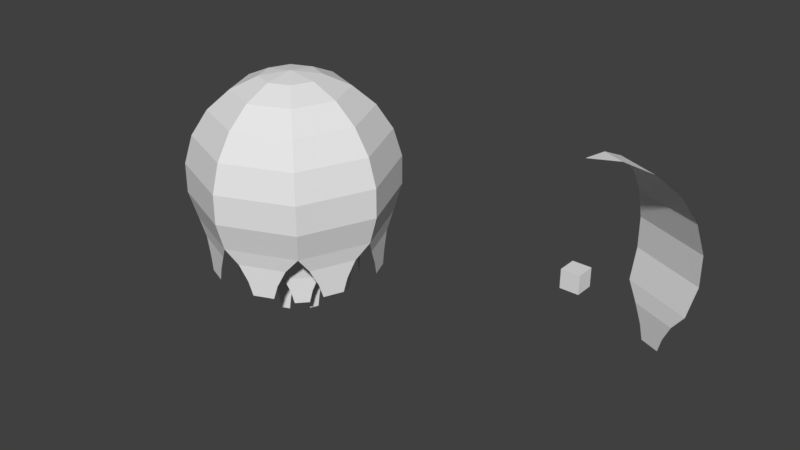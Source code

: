 # Source: jelly_fish_experiment2.blend  (saved by Blender 2.77.0; exported with 4.5.12 LTS)
import bpy
from mathutils import Matrix  # noqa: F401  (used for matrix-valued properties, if any)

bpy.ops.wm.read_factory_settings(use_empty=True)
scene = bpy.context.scene
scene.name = 'Scene'

# ---- collections
col_collection_1 = bpy.data.collections.new('Collection 1'); scene.collection.children.link(col_collection_1)

# ---- world
world_world = bpy.data.worlds.new('World'); scene.world = world_world
world_world.color = (0.05088, 0.05088, 0.05088)
world_world.use_sun_shadow = False
world_world.sun_shadow_jitter_overblur = 0.0
world_world.cycles.sampling_method = 'MANUAL'

# ---- meshes
me_sphere_043 = bpy.data.meshes.new('Sphere.043')
me_sphere_043.from_pydata([(0.8031, -0.1918, -0.7255), (0.6956, -0.4514, -0.7255), (0.7875, -0.2297, -0.8605), (0.7113, -0.4136, -0.8605)], [], [(0, 1, 3, 2)])
me_sphere_043.use_remesh_preserve_volume = False
me_sphere_043.use_remesh_preserve_attributes = False
me_sphere_043.use_mirror_vertex_groups = False
me_sphere_043.update()
me_sphere_042 = bpy.data.meshes.new('Sphere.042')
me_sphere_042.from_pydata([(0.8351, -0.1146, -0.5652), (0.6636, -0.5286, -0.5652), (0.8031, -0.1918, -0.7255), (0.6956, -0.4514, -0.7255)], [], [(0, 1, 3, 2)])
me_sphere_042.use_remesh_preserve_volume = False
me_sphere_042.use_remesh_preserve_attributes = False
me_sphere_042.use_mirror_vertex_groups = False
me_sphere_042.update()
me_sphere_041 = bpy.data.meshes.new('Sphere.041')
me_sphere_041.from_pydata([(0.9096, 1.244e-08, -0.4154), (0.6432, -0.6432, -0.4154), (0.8351, -0.1146, -0.5652), (0.6636, -0.5286, -0.5652)], [], [(0, 1, 3, 2)])
me_sphere_041.use_remesh_preserve_volume = False
me_sphere_041.use_remesh_preserve_attributes = False
me_sphere_041.use_mirror_vertex_groups = False
me_sphere_041.update()
me_sphere_040 = bpy.data.meshes.new('Sphere.040')
me_sphere_040.from_pydata([(0.9898, 1.244e-08, -0.1423), (0.9096, 1.244e-08, -0.4154), (0.6999, -0.6999, -0.1423), (0.6432, -0.6432, -0.4154)], [], [(1, 0, 2, 3)])
me_sphere_040.use_remesh_preserve_volume = False
me_sphere_040.use_remesh_preserve_attributes = False
me_sphere_040.use_mirror_vertex_groups = False
me_sphere_040.update()
me_sphere_039 = bpy.data.meshes.new('Sphere.039')
me_sphere_039.from_pydata([(0.9898, 1.244e-08, 0.1423), (0.9898, 1.244e-08, -0.1423), (0.6999, -0.6999, 0.1423), (0.6999, -0.6999, -0.1423)], [], [(1, 0, 2, 3)])
me_sphere_039.use_remesh_preserve_volume = False
me_sphere_039.use_remesh_preserve_attributes = False
me_sphere_039.use_mirror_vertex_groups = False
me_sphere_039.update()
me_sphere_038 = bpy.data.meshes.new('Sphere.038')
me_sphere_038.from_pydata([(0.9096, 1.244e-08, 0.4154), (0.9898, 1.244e-08, 0.1423), (0.6432, -0.6432, 0.4154), (0.6999, -0.6999, 0.1423)], [], [(1, 0, 2, 3)])
me_sphere_038.use_remesh_preserve_volume = False
me_sphere_038.use_remesh_preserve_attributes = False
me_sphere_038.use_mirror_vertex_groups = False
me_sphere_038.update()
me_sphere_037 = bpy.data.meshes.new('Sphere.037')
me_sphere_037.from_pydata([(0.7557, 1.244e-08, 0.6549), (0.9096, 1.244e-08, 0.4154), (0.5344, -0.5344, 0.6549), (0.6432, -0.6432, 0.4154)], [], [(1, 0, 2, 3)])
me_sphere_037.use_remesh_preserve_volume = False
me_sphere_037.use_remesh_preserve_attributes = False
me_sphere_037.use_mirror_vertex_groups = False
me_sphere_037.update()
me_sphere_036 = bpy.data.meshes.new('Sphere.036')
me_sphere_036.from_pydata([(0.5406, -4.717e-08, 0.8413), (0.7557, 1.244e-08, 0.6549), (0.3823, -0.3823, 0.8413), (0.5344, -0.5344, 0.6549)], [], [(1, 0, 2, 3)])
me_sphere_036.use_remesh_preserve_volume = False
me_sphere_036.use_remesh_preserve_attributes = False
me_sphere_036.use_mirror_vertex_groups = False
me_sphere_036.update()
me_sphere_035 = bpy.data.meshes.new('Sphere.035')
me_sphere_035.from_pydata([(0.2817, -2.462e-09, 0.9595), (0.5406, -4.717e-08, 0.8413), (0.1992, -0.1992, 0.9595), (0.3823, -0.3823, 0.8413)], [], [(1, 0, 2, 3)])
me_sphere_035.use_remesh_preserve_volume = False
me_sphere_035.use_remesh_preserve_attributes = False
me_sphere_035.use_mirror_vertex_groups = False
me_sphere_035.update()
me_sphere_034 = bpy.data.meshes.new('Sphere.034')
me_sphere_034.from_pydata([(-2.578e-07, -1.068e-07, 1.0), (0.2817, -2.462e-09, 0.9595), (0.1992, -0.1992, 0.9595)], [], [(1, 0, 2)])
me_sphere_034.use_remesh_preserve_volume = False
me_sphere_034.use_remesh_preserve_attributes = False
me_sphere_034.use_mirror_vertex_groups = False
me_sphere_034.update()
me_sphere_033 = bpy.data.meshes.new('Sphere.033')
me_sphere_033.from_pydata([(0.08369, -0.08369, 0.08369), (0.08369, -0.08369, -0.08369), (-0.08369, -0.08369, 0.08369), (-0.08369, -0.08369, -0.08369), (0.08369, 0.08369, 0.08369), (0.08369, 0.08369, -0.08369), (-0.08369, 0.08369, 0.08369), (-0.08369, 0.08369, -0.08369)], [], [(2, 0, 4, 6), (7, 5, 1, 3), (2, 6, 7, 3), (0, 2, 3, 1), (4, 0, 1, 5), (6, 4, 5, 7)])
me_sphere_033.use_remesh_preserve_volume = False
me_sphere_033.use_remesh_preserve_attributes = False
me_sphere_033.use_mirror_vertex_groups = False
me_sphere_033.update()
me_sphere_032 = bpy.data.meshes.new('Sphere.032')
me_sphere_032.from_pydata([(-2.578e-07, -1.068e-07, 1.0), (0.2817, -2.462e-09, 0.9595), (0.5406, -4.717e-08, 0.8413), (0.7557, 1.244e-08, 0.6549), (0.9096, 1.244e-08, 0.4154), (0.9898, 1.244e-08, 0.1423), (0.9898, 1.244e-08, -0.1423), (0.9096, 1.244e-08, -0.4154), (0.1992, -0.1992, 0.9595), (0.3823, -0.3823, 0.8413), (0.5344, -0.5344, 0.6549), (0.6432, -0.6432, 0.4154), (0.6999, -0.6999, 0.1423), (0.6999, -0.6999, -0.1423), (0.6432, -0.6432, -0.4154), (0.8351, -0.1146, -0.5652), (0.6636, -0.5286, -0.5652), (0.8031, -0.1918, -0.7255), (0.6956, -0.4514, -0.7255), (0.7875, -0.2297, -0.8605), (0.7113, -0.4136, -0.8605)], [], [(3, 2, 9, 10), (7, 6, 13, 14), (4, 3, 10, 11), (1, 0, 8), (5, 4, 11, 12), (2, 1, 8, 9), (6, 5, 12, 13), (7, 14, 16, 15), (15, 16, 18, 17), (17, 18, 20, 19)])
me_sphere_032.use_remesh_preserve_volume = False
me_sphere_032.use_remesh_preserve_attributes = False
me_sphere_032.use_mirror_vertex_groups = False
me_sphere_032.update()
me_sphere_031 = bpy.data.meshes.new('Sphere.031')
me_sphere_031.from_pydata([(-2.578e-07, -1.068e-07, 1.0), (0.2817, -2.462e-09, 0.9595), (0.5406, -4.717e-08, 0.8413), (0.7557, 1.244e-08, 0.6549), (0.9096, 1.244e-08, 0.4154), (0.9898, 1.244e-08, 0.1423), (0.9898, 1.244e-08, -0.1423), (0.9096, 1.244e-08, -0.4154), (0.1992, -0.1992, 0.9595), (0.3823, -0.3823, 0.8413), (0.5344, -0.5344, 0.6549), (0.6432, -0.6432, 0.4154), (0.6999, -0.6999, 0.1423), (0.6999, -0.6999, -0.1423), (0.6432, -0.6432, -0.4154), (0.8351, -0.1146, -0.5652), (0.6636, -0.5286, -0.5652), (0.8031, -0.1918, -0.7255), (0.6956, -0.4514, -0.7255), (0.7875, -0.2297, -0.8605), (0.7113, -0.4136, -0.8605)], [], [(3, 2, 9, 10), (7, 6, 13, 14), (4, 3, 10, 11), (1, 0, 8), (5, 4, 11, 12), (2, 1, 8, 9), (6, 5, 12, 13), (7, 14, 16, 15), (15, 16, 18, 17), (17, 18, 20, 19)])
me_sphere_031.use_remesh_preserve_volume = False
me_sphere_031.use_remesh_preserve_attributes = False
me_sphere_031.use_mirror_vertex_groups = False
me_sphere_031.update()
me_sphere_030 = bpy.data.meshes.new('Sphere.030')
me_sphere_030.from_pydata([(-2.578e-07, -1.068e-07, 1.0), (0.2817, -2.462e-09, 0.9595), (0.5406, -4.717e-08, 0.8413), (0.7557, 1.244e-08, 0.6549), (0.9096, 1.244e-08, 0.4154), (0.9898, 1.244e-08, 0.1423), (0.9898, 1.244e-08, -0.1423), (0.9096, 1.244e-08, -0.4154), (0.1992, -0.1992, 0.9595), (0.3823, -0.3823, 0.8413), (0.5344, -0.5344, 0.6549), (0.6432, -0.6432, 0.4154), (0.6999, -0.6999, 0.1423), (0.6999, -0.6999, -0.1423), (0.6432, -0.6432, -0.4154), (0.8351, -0.1146, -0.5652), (0.6636, -0.5286, -0.5652), (0.8031, -0.1918, -0.7255), (0.6956, -0.4514, -0.7255), (0.7875, -0.2297, -0.8605), (0.7113, -0.4136, -0.8605)], [], [(3, 2, 9, 10), (7, 6, 13, 14), (4, 3, 10, 11), (1, 0, 8), (5, 4, 11, 12), (2, 1, 8, 9), (6, 5, 12, 13), (7, 14, 16, 15), (15, 16, 18, 17), (17, 18, 20, 19)])
me_sphere_030.use_remesh_preserve_volume = False
me_sphere_030.use_remesh_preserve_attributes = False
me_sphere_030.use_mirror_vertex_groups = False
me_sphere_030.update()
me_sphere_029 = bpy.data.meshes.new('Sphere.029')
me_sphere_029.from_pydata([(-2.578e-07, -1.068e-07, 1.0), (0.2817, -2.462e-09, 0.9595), (0.5406, -4.717e-08, 0.8413), (0.7557, 1.244e-08, 0.6549), (0.9096, 1.244e-08, 0.4154), (0.9898, 1.244e-08, 0.1423), (0.9898, 1.244e-08, -0.1423), (0.9096, 1.244e-08, -0.4154), (0.1992, -0.1992, 0.9595), (0.3823, -0.3823, 0.8413), (0.5344, -0.5344, 0.6549), (0.6432, -0.6432, 0.4154), (0.6999, -0.6999, 0.1423), (0.6999, -0.6999, -0.1423), (0.6432, -0.6432, -0.4154), (0.8351, -0.1146, -0.5652), (0.6636, -0.5286, -0.5652), (0.8031, -0.1918, -0.7255), (0.6956, -0.4514, -0.7255), (0.7875, -0.2297, -0.8605), (0.7113, -0.4136, -0.8605)], [], [(3, 2, 9, 10), (7, 6, 13, 14), (4, 3, 10, 11), (1, 0, 8), (5, 4, 11, 12), (2, 1, 8, 9), (6, 5, 12, 13), (7, 14, 16, 15), (15, 16, 18, 17), (17, 18, 20, 19)])
me_sphere_029.use_remesh_preserve_volume = False
me_sphere_029.use_remesh_preserve_attributes = False
me_sphere_029.use_mirror_vertex_groups = False
me_sphere_029.update()
me_sphere_028 = bpy.data.meshes.new('Sphere.028')
me_sphere_028.from_pydata([(-2.578e-07, -1.068e-07, 1.0), (0.2817, -2.462e-09, 0.9595), (0.5406, -4.717e-08, 0.8413), (0.7557, 1.244e-08, 0.6549), (0.9096, 1.244e-08, 0.4154), (0.9898, 1.244e-08, 0.1423), (0.9898, 1.244e-08, -0.1423), (0.9096, 1.244e-08, -0.4154), (0.1992, -0.1992, 0.9595), (0.3823, -0.3823, 0.8413), (0.5344, -0.5344, 0.6549), (0.6432, -0.6432, 0.4154), (0.6999, -0.6999, 0.1423), (0.6999, -0.6999, -0.1423), (0.6432, -0.6432, -0.4154), (0.8351, -0.1146, -0.5652), (0.6636, -0.5286, -0.5652), (0.8031, -0.1918, -0.7255), (0.6956, -0.4514, -0.7255), (0.7875, -0.2297, -0.8605), (0.7113, -0.4136, -0.8605)], [], [(3, 2, 9, 10), (7, 6, 13, 14), (4, 3, 10, 11), (1, 0, 8), (5, 4, 11, 12), (2, 1, 8, 9), (6, 5, 12, 13), (7, 14, 16, 15), (15, 16, 18, 17), (17, 18, 20, 19)])
me_sphere_028.use_remesh_preserve_volume = False
me_sphere_028.use_remesh_preserve_attributes = False
me_sphere_028.use_mirror_vertex_groups = False
me_sphere_028.update()
me_sphere_027 = bpy.data.meshes.new('Sphere.027')
me_sphere_027.from_pydata([(-2.578e-07, -1.068e-07, 1.0), (0.2817, -2.462e-09, 0.9595), (0.5406, -4.717e-08, 0.8413), (0.7557, 1.244e-08, 0.6549), (0.9096, 1.244e-08, 0.4154), (0.9898, 1.244e-08, 0.1423), (0.9898, 1.244e-08, -0.1423), (0.9096, 1.244e-08, -0.4154), (0.1992, -0.1992, 0.9595), (0.3823, -0.3823, 0.8413), (0.5344, -0.5344, 0.6549), (0.6432, -0.6432, 0.4154), (0.6999, -0.6999, 0.1423), (0.6999, -0.6999, -0.1423), (0.6432, -0.6432, -0.4154), (0.8351, -0.1146, -0.5652), (0.6636, -0.5286, -0.5652), (0.8031, -0.1918, -0.7255), (0.6956, -0.4514, -0.7255), (0.7875, -0.2297, -0.8605), (0.7113, -0.4136, -0.8605)], [], [(3, 2, 9, 10), (7, 6, 13, 14), (4, 3, 10, 11), (1, 0, 8), (5, 4, 11, 12), (2, 1, 8, 9), (6, 5, 12, 13), (7, 14, 16, 15), (15, 16, 18, 17), (17, 18, 20, 19)])
me_sphere_027.use_remesh_preserve_volume = False
me_sphere_027.use_remesh_preserve_attributes = False
me_sphere_027.use_mirror_vertex_groups = False
me_sphere_027.update()
me_sphere_026 = bpy.data.meshes.new('Sphere.026')
me_sphere_026.from_pydata([(-2.578e-07, -1.068e-07, 1.0), (0.2817, -2.462e-09, 0.9595), (0.5406, -4.717e-08, 0.8413), (0.7557, 1.244e-08, 0.6549), (0.9096, 1.244e-08, 0.4154), (0.9898, 1.244e-08, 0.1423), (0.9898, 1.244e-08, -0.1423), (0.9096, 1.244e-08, -0.4154), (0.1992, -0.1992, 0.9595), (0.3823, -0.3823, 0.8413), (0.5344, -0.5344, 0.6549), (0.6432, -0.6432, 0.4154), (0.6999, -0.6999, 0.1423), (0.6999, -0.6999, -0.1423), (0.6432, -0.6432, -0.4154), (0.8351, -0.1146, -0.5652), (0.6636, -0.5286, -0.5652), (0.8031, -0.1918, -0.7255), (0.6956, -0.4514, -0.7255), (0.7875, -0.2297, -0.8605), (0.7113, -0.4136, -0.8605)], [], [(3, 2, 9, 10), (7, 6, 13, 14), (4, 3, 10, 11), (1, 0, 8), (5, 4, 11, 12), (2, 1, 8, 9), (6, 5, 12, 13), (7, 14, 16, 15), (15, 16, 18, 17), (17, 18, 20, 19)])
me_sphere_026.use_remesh_preserve_volume = False
me_sphere_026.use_remesh_preserve_attributes = False
me_sphere_026.use_mirror_vertex_groups = False
me_sphere_026.update()
me_sphere_025 = bpy.data.meshes.new('Sphere.025')
me_sphere_025.from_pydata([(-2.578e-07, -1.068e-07, 1.0), (0.2817, -2.462e-09, 0.9595), (0.5406, -4.717e-08, 0.8413), (0.7557, 1.244e-08, 0.6549), (0.9096, 1.244e-08, 0.4154), (0.9898, 1.244e-08, 0.1423), (0.9898, 1.244e-08, -0.1423), (0.9096, 1.244e-08, -0.4154), (0.1992, -0.1992, 0.9595), (0.3823, -0.3823, 0.8413), (0.5344, -0.5344, 0.6549), (0.6432, -0.6432, 0.4154), (0.6999, -0.6999, 0.1423), (0.6999, -0.6999, -0.1423), (0.6432, -0.6432, -0.4154), (0.8351, -0.1146, -0.5652), (0.6636, -0.5286, -0.5652), (0.8031, -0.1918, -0.7255), (0.6956, -0.4514, -0.7255), (0.7875, -0.2297, -0.8605), (0.7113, -0.4136, -0.8605)], [], [(3, 2, 9, 10), (7, 6, 13, 14), (4, 3, 10, 11), (1, 0, 8), (5, 4, 11, 12), (2, 1, 8, 9), (6, 5, 12, 13), (7, 14, 16, 15), (15, 16, 18, 17), (17, 18, 20, 19)])
me_sphere_025.use_remesh_preserve_volume = False
me_sphere_025.use_remesh_preserve_attributes = False
me_sphere_025.use_mirror_vertex_groups = False
me_sphere_025.update()
me_sphere_024 = bpy.data.meshes.new('Sphere.024')
me_sphere_024.from_pydata([(-2.578e-07, -1.068e-07, 1.0), (0.2817, -2.462e-09, 0.9595), (0.5406, -4.717e-08, 0.8413), (0.7557, 1.244e-08, 0.6549), (0.9096, 1.244e-08, 0.4154), (0.9898, 1.244e-08, 0.1423), (0.9898, 1.244e-08, -0.1423), (0.9096, 1.244e-08, -0.4154), (0.1992, -0.1992, 0.9595), (0.3823, -0.3823, 0.8413), (0.5344, -0.5344, 0.6549), (0.6432, -0.6432, 0.4154), (0.6999, -0.6999, 0.1423), (0.6999, -0.6999, -0.1423), (0.6432, -0.6432, -0.4154), (0.8351, -0.1146, -0.5652), (0.6636, -0.5286, -0.5652), (0.8031, -0.1918, -0.7255), (0.6956, -0.4514, -0.7255), (0.7875, -0.2297, -0.8605), (0.7113, -0.4136, -0.8605)], [], [(3, 2, 9, 10), (7, 6, 13, 14), (4, 3, 10, 11), (1, 0, 8), (5, 4, 11, 12), (2, 1, 8, 9), (6, 5, 12, 13), (7, 14, 16, 15), (15, 16, 18, 17), (17, 18, 20, 19)])
me_sphere_024.use_remesh_preserve_volume = False
me_sphere_024.use_remesh_preserve_attributes = False
me_sphere_024.use_mirror_vertex_groups = False
me_sphere_024.update()
me_sphere_023 = bpy.data.meshes.new('Sphere.023')
me_sphere_023.from_pydata([(-2.578e-07, -1.068e-07, 1.0), (0.2817, -2.462e-09, 0.9595), (0.5406, -4.717e-08, 0.8413), (0.7557, 1.244e-08, 0.6549), (0.9096, 1.244e-08, 0.4154), (0.9898, 1.244e-08, 0.1423), (0.9898, 1.244e-08, -0.1423), (0.9096, 1.244e-08, -0.4154), (0.1992, -0.1992, 0.9595), (0.3823, -0.3823, 0.8413), (0.5344, -0.5344, 0.6549), (0.6432, -0.6432, 0.4154), (0.6999, -0.6999, 0.1423), (0.6999, -0.6999, -0.1423), (0.6432, -0.6432, -0.4154), (0.8351, -0.1146, -0.5652), (0.6636, -0.5286, -0.5652), (0.8031, -0.1918, -0.7255), (0.6956, -0.4514, -0.7255), (0.7875, -0.2297, -0.8605), (0.7113, -0.4136, -0.8605)], [], [(3, 2, 9, 10), (7, 6, 13, 14), (4, 3, 10, 11), (1, 0, 8), (5, 4, 11, 12), (2, 1, 8, 9), (6, 5, 12, 13), (7, 14, 16, 15), (15, 16, 18, 17), (17, 18, 20, 19)])
me_sphere_023.use_remesh_preserve_volume = False
me_sphere_023.use_remesh_preserve_attributes = False
me_sphere_023.use_mirror_vertex_groups = False
me_sphere_023.update()
me_sphere_022 = bpy.data.meshes.new('Sphere.022')
me_sphere_022.from_pydata([(-2.578e-07, -1.068e-07, 1.0), (0.2817, -2.462e-09, 0.9595), (0.5406, -4.717e-08, 0.8413), (0.7557, 1.244e-08, 0.6549), (0.9096, 1.244e-08, 0.4154), (0.9898, 1.244e-08, 0.1423), (0.9898, 1.244e-08, -0.1423), (0.9096, 1.244e-08, -0.4154), (0.1992, -0.1992, 0.9595), (0.3823, -0.3823, 0.8413), (0.5344, -0.5344, 0.6549), (0.6432, -0.6432, 0.4154), (0.6999, -0.6999, 0.1423), (0.6999, -0.6999, -0.1423), (0.6432, -0.6432, -0.4154), (0.8351, -0.1146, -0.5652), (0.6636, -0.5286, -0.5652), (0.8031, -0.1918, -0.7255), (0.6956, -0.4514, -0.7255), (0.7875, -0.2297, -0.8605), (0.7113, -0.4136, -0.8605)], [], [(3, 2, 9, 10), (7, 6, 13, 14), (4, 3, 10, 11), (1, 0, 8), (5, 4, 11, 12), (2, 1, 8, 9), (6, 5, 12, 13), (7, 14, 16, 15), (15, 16, 18, 17), (17, 18, 20, 19)])
me_sphere_022.use_remesh_preserve_volume = False
me_sphere_022.use_remesh_preserve_attributes = False
me_sphere_022.use_mirror_vertex_groups = False
me_sphere_022.update()
me_sphere_021 = bpy.data.meshes.new('Sphere.021')
me_sphere_021.from_pydata([(-2.578e-07, -1.068e-07, 1.0), (0.2817, -2.462e-09, 0.9595), (0.5406, -4.717e-08, 0.8413), (0.7557, 1.244e-08, 0.6549), (0.9096, 1.244e-08, 0.4154), (0.9898, 1.244e-08, 0.1423), (0.9898, 1.244e-08, -0.1423), (0.9096, 1.244e-08, -0.4154), (0.1992, -0.1992, 0.9595), (0.3823, -0.3823, 0.8413), (0.5344, -0.5344, 0.6549), (0.6432, -0.6432, 0.4154), (0.6999, -0.6999, 0.1423), (0.6999, -0.6999, -0.1423), (0.6432, -0.6432, -0.4154), (0.8351, -0.1146, -0.5652), (0.6636, -0.5286, -0.5652), (0.8031, -0.1918, -0.7255), (0.6956, -0.4514, -0.7255), (0.7875, -0.2297, -0.8605), (0.7113, -0.4136, -0.8605)], [], [(3, 2, 9, 10), (7, 6, 13, 14), (4, 3, 10, 11), (1, 0, 8), (5, 4, 11, 12), (2, 1, 8, 9), (6, 5, 12, 13), (7, 14, 16, 15), (15, 16, 18, 17), (17, 18, 20, 19)])
me_sphere_021.use_remesh_preserve_volume = False
me_sphere_021.use_remesh_preserve_attributes = False
me_sphere_021.use_mirror_vertex_groups = False
me_sphere_021.update()
me_sphere_020 = bpy.data.meshes.new('Sphere.020')
me_sphere_020.from_pydata([(-2.578e-07, -1.068e-07, 1.0), (0.2817, -2.462e-09, 0.9595), (0.5406, -4.717e-08, 0.8413), (0.7557, 1.244e-08, 0.6549), (0.9096, 1.244e-08, 0.4154), (0.9898, 1.244e-08, 0.1423), (0.9898, 1.244e-08, -0.1423), (0.9096, 1.244e-08, -0.4154), (0.1992, -0.1992, 0.9595), (0.3823, -0.3823, 0.8413), (0.5344, -0.5344, 0.6549), (0.6432, -0.6432, 0.4154), (0.6999, -0.6999, 0.1423), (0.6999, -0.6999, -0.1423), (0.6432, -0.6432, -0.4154), (0.8351, -0.1146, -0.5652), (0.6636, -0.5286, -0.5652), (0.8031, -0.1918, -0.7255), (0.6956, -0.4514, -0.7255), (0.7875, -0.2297, -0.8605), (0.7113, -0.4136, -0.8605)], [], [(3, 2, 9, 10), (7, 6, 13, 14), (4, 3, 10, 11), (1, 0, 8), (5, 4, 11, 12), (2, 1, 8, 9), (6, 5, 12, 13), (7, 14, 16, 15), (15, 16, 18, 17), (17, 18, 20, 19)])
me_sphere_020.use_remesh_preserve_volume = False
me_sphere_020.use_remesh_preserve_attributes = False
me_sphere_020.use_mirror_vertex_groups = False
me_sphere_020.update()
me_sphere_019 = bpy.data.meshes.new('Sphere.019')
me_sphere_019.from_pydata([(-2.578e-07, -1.068e-07, 1.0), (0.2817, -2.462e-09, 0.9595), (0.5406, -4.717e-08, 0.8413), (0.7557, 1.244e-08, 0.6549), (0.9096, 1.244e-08, 0.4154), (0.9898, 1.244e-08, 0.1423), (0.9898, 1.244e-08, -0.1423), (0.9096, 1.244e-08, -0.4154), (0.1992, -0.1992, 0.9595), (0.3823, -0.3823, 0.8413), (0.5344, -0.5344, 0.6549), (0.6432, -0.6432, 0.4154), (0.6999, -0.6999, 0.1423), (0.6999, -0.6999, -0.1423), (0.6432, -0.6432, -0.4154), (0.8351, -0.1146, -0.5652), (0.6636, -0.5286, -0.5652), (0.8031, -0.1918, -0.7255), (0.6956, -0.4514, -0.7255), (0.7875, -0.2297, -0.8605), (0.7113, -0.4136, -0.8605)], [], [(3, 2, 9, 10), (7, 6, 13, 14), (4, 3, 10, 11), (1, 0, 8), (5, 4, 11, 12), (2, 1, 8, 9), (6, 5, 12, 13), (7, 14, 16, 15), (15, 16, 18, 17), (17, 18, 20, 19)])
me_sphere_019.use_remesh_preserve_volume = False
me_sphere_019.use_remesh_preserve_attributes = False
me_sphere_019.use_mirror_vertex_groups = False
me_sphere_019.update()
me_sphere_018 = bpy.data.meshes.new('Sphere.018')
me_sphere_018.from_pydata([(-2.578e-07, -1.068e-07, 1.0), (0.2817, -2.462e-09, 0.9595), (0.5406, -4.717e-08, 0.8413), (0.7557, 1.244e-08, 0.6549), (0.9096, 1.244e-08, 0.4154), (0.9898, 1.244e-08, 0.1423), (0.9898, 1.244e-08, -0.1423), (0.9096, 1.244e-08, -0.4154), (0.1992, -0.1992, 0.9595), (0.3823, -0.3823, 0.8413), (0.5344, -0.5344, 0.6549), (0.6432, -0.6432, 0.4154), (0.6999, -0.6999, 0.1423), (0.6999, -0.6999, -0.1423), (0.6432, -0.6432, -0.4154), (0.8351, -0.1146, -0.5652), (0.6636, -0.5286, -0.5652), (0.8031, -0.1918, -0.7255), (0.6956, -0.4514, -0.7255), (0.7875, -0.2297, -0.8605), (0.7113, -0.4136, -0.8605)], [], [(3, 2, 9, 10), (7, 6, 13, 14), (4, 3, 10, 11), (1, 0, 8), (5, 4, 11, 12), (2, 1, 8, 9), (6, 5, 12, 13), (7, 14, 16, 15), (15, 16, 18, 17), (17, 18, 20, 19)])
me_sphere_018.use_remesh_preserve_volume = False
me_sphere_018.use_remesh_preserve_attributes = False
me_sphere_018.use_mirror_vertex_groups = False
me_sphere_018.update()
me_sphere_017 = bpy.data.meshes.new('Sphere.017')
me_sphere_017.from_pydata([(-2.578e-07, -1.068e-07, 1.0), (0.2817, -2.462e-09, 0.9595), (0.5406, -4.717e-08, 0.8413), (0.7557, 1.244e-08, 0.6549), (0.9096, 1.244e-08, 0.4154), (0.9898, 1.244e-08, 0.1423), (0.9898, 1.244e-08, -0.1423), (0.9096, 1.244e-08, -0.4154), (0.1992, -0.1992, 0.9595), (0.3823, -0.3823, 0.8413), (0.5344, -0.5344, 0.6549), (0.6432, -0.6432, 0.4154), (0.6999, -0.6999, 0.1423), (0.6999, -0.6999, -0.1423), (0.6432, -0.6432, -0.4154), (0.8351, -0.1146, -0.5652), (0.6636, -0.5286, -0.5652), (0.8031, -0.1918, -0.7255), (0.6956, -0.4514, -0.7255), (0.7875, -0.2297, -0.8605), (0.7113, -0.4136, -0.8605)], [], [(3, 2, 9, 10), (7, 6, 13, 14), (4, 3, 10, 11), (1, 0, 8), (5, 4, 11, 12), (2, 1, 8, 9), (6, 5, 12, 13), (7, 14, 16, 15), (15, 16, 18, 17), (17, 18, 20, 19)])
me_sphere_017.use_remesh_preserve_volume = False
me_sphere_017.use_remesh_preserve_attributes = False
me_sphere_017.use_mirror_vertex_groups = False
me_sphere_017.update()
me_sphere_008 = bpy.data.meshes.new('Sphere.008')
me_sphere_008.from_pydata([(-2.578e-07, -1.068e-07, 1.0), (0.2817, -2.462e-09, 0.9595), (0.5406, -4.717e-08, 0.8413), (0.7557, 1.244e-08, 0.6549), (0.9096, 1.244e-08, 0.4154), (0.9898, 1.244e-08, 0.1423), (0.9898, 1.244e-08, -0.1423), (0.9096, 1.244e-08, -0.4154), (0.1992, -0.1992, 0.9595), (0.3823, -0.3823, 0.8413), (0.5344, -0.5344, 0.6549), (0.6432, -0.6432, 0.4154), (0.6999, -0.6999, 0.1423), (0.6999, -0.6999, -0.1423), (0.6432, -0.6432, -0.4154), (0.8351, -0.1146, -0.5652), (0.6636, -0.5286, -0.5652), (0.8031, -0.1918, -0.7255), (0.6956, -0.4514, -0.7255), (0.7875, -0.2297, -0.8605), (0.7113, -0.4136, -0.8605)], [], [(3, 2, 9, 10), (7, 6, 13, 14), (4, 3, 10, 11), (1, 0, 8), (5, 4, 11, 12), (2, 1, 8, 9), (6, 5, 12, 13), (7, 14, 16, 15), (15, 16, 18, 17), (17, 18, 20, 19)])
me_sphere_008.use_remesh_preserve_volume = False
me_sphere_008.use_remesh_preserve_attributes = False
me_sphere_008.use_mirror_vertex_groups = False
me_sphere_008.update()
me_sphere_007 = bpy.data.meshes.new('Sphere.007')
me_sphere_007.from_pydata([(-2.578e-07, -1.068e-07, 1.0), (0.2817, -2.462e-09, 0.9595), (0.5406, -4.717e-08, 0.8413), (0.7557, 1.244e-08, 0.6549), (0.9096, 1.244e-08, 0.4154), (0.9898, 1.244e-08, 0.1423), (0.9898, 1.244e-08, -0.1423), (0.9096, 1.244e-08, -0.4154), (0.1992, -0.1992, 0.9595), (0.3823, -0.3823, 0.8413), (0.5344, -0.5344, 0.6549), (0.6432, -0.6432, 0.4154), (0.6999, -0.6999, 0.1423), (0.6999, -0.6999, -0.1423), (0.6432, -0.6432, -0.4154), (0.8351, -0.1146, -0.5652), (0.6636, -0.5286, -0.5652), (0.8031, -0.1918, -0.7255), (0.6956, -0.4514, -0.7255), (0.7875, -0.2297, -0.8605), (0.7113, -0.4136, -0.8605)], [], [(3, 2, 9, 10), (7, 6, 13, 14), (4, 3, 10, 11), (1, 0, 8), (5, 4, 11, 12), (2, 1, 8, 9), (6, 5, 12, 13), (7, 14, 16, 15), (15, 16, 18, 17), (17, 18, 20, 19)])
me_sphere_007.use_remesh_preserve_volume = False
me_sphere_007.use_remesh_preserve_attributes = False
me_sphere_007.use_mirror_vertex_groups = False
me_sphere_007.update()
me_sphere_006 = bpy.data.meshes.new('Sphere.006')
me_sphere_006.from_pydata([(-2.578e-07, -1.068e-07, 1.0), (0.2817, -2.462e-09, 0.9595), (0.5406, -4.717e-08, 0.8413), (0.7557, 1.244e-08, 0.6549), (0.9096, 1.244e-08, 0.4154), (0.9898, 1.244e-08, 0.1423), (0.9898, 1.244e-08, -0.1423), (0.9096, 1.244e-08, -0.4154), (0.1992, -0.1992, 0.9595), (0.3823, -0.3823, 0.8413), (0.5344, -0.5344, 0.6549), (0.6432, -0.6432, 0.4154), (0.6999, -0.6999, 0.1423), (0.6999, -0.6999, -0.1423), (0.6432, -0.6432, -0.4154), (0.8351, -0.1146, -0.5652), (0.6636, -0.5286, -0.5652), (0.8031, -0.1918, -0.7255), (0.6956, -0.4514, -0.7255), (0.7875, -0.2297, -0.8605), (0.7113, -0.4136, -0.8605)], [], [(3, 2, 9, 10), (7, 6, 13, 14), (4, 3, 10, 11), (1, 0, 8), (5, 4, 11, 12), (2, 1, 8, 9), (6, 5, 12, 13), (7, 14, 16, 15), (15, 16, 18, 17), (17, 18, 20, 19)])
me_sphere_006.use_remesh_preserve_volume = False
me_sphere_006.use_remesh_preserve_attributes = False
me_sphere_006.use_mirror_vertex_groups = False
me_sphere_006.update()
me_sphere_005 = bpy.data.meshes.new('Sphere.005')
me_sphere_005.from_pydata([(-2.578e-07, -1.068e-07, 1.0), (0.2817, -2.462e-09, 0.9595), (0.5406, -4.717e-08, 0.8413), (0.7557, 1.244e-08, 0.6549), (0.9096, 1.244e-08, 0.4154), (0.9898, 1.244e-08, 0.1423), (0.9898, 1.244e-08, -0.1423), (0.9096, 1.244e-08, -0.4154), (0.1992, -0.1992, 0.9595), (0.3823, -0.3823, 0.8413), (0.5344, -0.5344, 0.6549), (0.6432, -0.6432, 0.4154), (0.6999, -0.6999, 0.1423), (0.6999, -0.6999, -0.1423), (0.6432, -0.6432, -0.4154), (0.8351, -0.1146, -0.5652), (0.6636, -0.5286, -0.5652), (0.8031, -0.1918, -0.7255), (0.6956, -0.4514, -0.7255), (0.7875, -0.2297, -0.8605), (0.7113, -0.4136, -0.8605)], [], [(3, 2, 9, 10), (7, 6, 13, 14), (4, 3, 10, 11), (1, 0, 8), (5, 4, 11, 12), (2, 1, 8, 9), (6, 5, 12, 13), (7, 14, 16, 15), (15, 16, 18, 17), (17, 18, 20, 19)])
me_sphere_005.use_remesh_preserve_volume = False
me_sphere_005.use_remesh_preserve_attributes = False
me_sphere_005.use_mirror_vertex_groups = False
me_sphere_005.update()
me_sphere_004 = bpy.data.meshes.new('Sphere.004')
me_sphere_004.from_pydata([(-2.578e-07, -1.068e-07, 1.0), (0.2817, -2.462e-09, 0.9595), (0.5406, -4.717e-08, 0.8413), (0.7557, 1.244e-08, 0.6549), (0.9096, 1.244e-08, 0.4154), (0.9898, 1.244e-08, 0.1423), (0.9898, 1.244e-08, -0.1423), (0.9096, 1.244e-08, -0.4154), (0.1992, -0.1992, 0.9595), (0.3823, -0.3823, 0.8413), (0.5344, -0.5344, 0.6549), (0.6432, -0.6432, 0.4154), (0.6999, -0.6999, 0.1423), (0.6999, -0.6999, -0.1423), (0.6432, -0.6432, -0.4154), (0.8351, -0.1146, -0.5652), (0.6636, -0.5286, -0.5652), (0.8031, -0.1918, -0.7255), (0.6956, -0.4514, -0.7255), (0.7875, -0.2297, -0.8605), (0.7113, -0.4136, -0.8605)], [], [(3, 2, 9, 10), (7, 6, 13, 14), (4, 3, 10, 11), (1, 0, 8), (5, 4, 11, 12), (2, 1, 8, 9), (6, 5, 12, 13), (7, 14, 16, 15), (15, 16, 18, 17), (17, 18, 20, 19)])
me_sphere_004.use_remesh_preserve_volume = False
me_sphere_004.use_remesh_preserve_attributes = False
me_sphere_004.use_mirror_vertex_groups = False
me_sphere_004.update()
me_sphere_003 = bpy.data.meshes.new('Sphere.003')
me_sphere_003.from_pydata([(-2.578e-07, -1.068e-07, 1.0), (0.2817, -2.462e-09, 0.9595), (0.5406, -4.717e-08, 0.8413), (0.7557, 1.244e-08, 0.6549), (0.9096, 1.244e-08, 0.4154), (0.9898, 1.244e-08, 0.1423), (0.9898, 1.244e-08, -0.1423), (0.9096, 1.244e-08, -0.4154), (0.1992, -0.1992, 0.9595), (0.3823, -0.3823, 0.8413), (0.5344, -0.5344, 0.6549), (0.6432, -0.6432, 0.4154), (0.6999, -0.6999, 0.1423), (0.6999, -0.6999, -0.1423), (0.6432, -0.6432, -0.4154), (0.8351, -0.1146, -0.5652), (0.6636, -0.5286, -0.5652), (0.8031, -0.1918, -0.7255), (0.6956, -0.4514, -0.7255), (0.7875, -0.2297, -0.8605), (0.7113, -0.4136, -0.8605)], [], [(3, 2, 9, 10), (7, 6, 13, 14), (4, 3, 10, 11), (1, 0, 8), (5, 4, 11, 12), (2, 1, 8, 9), (6, 5, 12, 13), (7, 14, 16, 15), (15, 16, 18, 17), (17, 18, 20, 19)])
me_sphere_003.use_remesh_preserve_volume = False
me_sphere_003.use_remesh_preserve_attributes = False
me_sphere_003.use_mirror_vertex_groups = False
me_sphere_003.update()
me_sphere_002 = bpy.data.meshes.new('Sphere.002')
me_sphere_002.from_pydata([(-2.578e-07, -1.068e-07, 1.0), (0.2817, -2.462e-09, 0.9595), (0.5406, -4.717e-08, 0.8413), (0.7557, 1.244e-08, 0.6549), (0.9096, 1.244e-08, 0.4154), (0.9898, 1.244e-08, 0.1423), (0.9898, 1.244e-08, -0.1423), (0.9096, 1.244e-08, -0.4154), (0.1992, -0.1992, 0.9595), (0.3823, -0.3823, 0.8413), (0.5344, -0.5344, 0.6549), (0.6432, -0.6432, 0.4154), (0.6999, -0.6999, 0.1423), (0.6999, -0.6999, -0.1423), (0.6432, -0.6432, -0.4154), (0.8351, -0.1146, -0.5652), (0.6636, -0.5286, -0.5652), (0.8031, -0.1918, -0.7255), (0.6956, -0.4514, -0.7255), (0.7875, -0.2297, -0.8605), (0.7113, -0.4136, -0.8605)], [], [(3, 2, 9, 10), (7, 6, 13, 14), (4, 3, 10, 11), (1, 0, 8), (5, 4, 11, 12), (2, 1, 8, 9), (6, 5, 12, 13), (7, 14, 16, 15), (15, 16, 18, 17), (17, 18, 20, 19)])
me_sphere_002.use_remesh_preserve_volume = False
me_sphere_002.use_remesh_preserve_attributes = False
me_sphere_002.use_mirror_vertex_groups = False
me_sphere_002.update()
me_sphere_001 = bpy.data.meshes.new('Sphere.001')
me_sphere_001.from_pydata([(-2.578e-07, -1.068e-07, 1.0), (0.2817, -2.462e-09, 0.9595), (0.5406, -4.717e-08, 0.8413), (0.7557, 1.244e-08, 0.6549), (0.9096, 1.244e-08, 0.4154), (0.9898, 1.244e-08, 0.1423), (0.9898, 1.244e-08, -0.1423), (0.9096, 1.244e-08, -0.4154), (0.1992, -0.1992, 0.9595), (0.3823, -0.3823, 0.8413), (0.5344, -0.5344, 0.6549), (0.6432, -0.6432, 0.4154), (0.6999, -0.6999, 0.1423), (0.6999, -0.6999, -0.1423), (0.6432, -0.6432, -0.4154), (0.8351, -0.1146, -0.5652), (0.6636, -0.5286, -0.5652), (0.8031, -0.1918, -0.7255), (0.6956, -0.4514, -0.7255), (0.7875, -0.2297, -0.8605), (0.7113, -0.4136, -0.8605)], [], [(3, 2, 9, 10), (7, 6, 13, 14), (4, 3, 10, 11), (1, 0, 8), (5, 4, 11, 12), (2, 1, 8, 9), (6, 5, 12, 13), (7, 14, 16, 15), (15, 16, 18, 17), (17, 18, 20, 19)])
me_sphere_001.use_remesh_preserve_volume = False
me_sphere_001.use_remesh_preserve_attributes = False
me_sphere_001.use_mirror_vertex_groups = False
me_sphere_001.update()

# ---- objects
ob_0_worksegment_010 = bpy.data.objects.new('0_WORKSEGMENT.010', me_sphere_043)
ob_0_worksegment_009 = bpy.data.objects.new('0_WORKSEGMENT.009', me_sphere_042)
ob_0_worksegment_008 = bpy.data.objects.new('0_WORKSEGMENT.008', me_sphere_041)
ob_0_worksegment_007 = bpy.data.objects.new('0_WORKSEGMENT.007', me_sphere_040)
ob_0_worksegment_006 = bpy.data.objects.new('0_WORKSEGMENT.006', me_sphere_039)
ob_0_worksegment_005 = bpy.data.objects.new('0_WORKSEGMENT.005', me_sphere_038)
ob_0_worksegment_004 = bpy.data.objects.new('0_WORKSEGMENT.004', me_sphere_037)
ob_0_worksegment_003 = bpy.data.objects.new('0_WORKSEGMENT.003', me_sphere_036)
ob_0_worksegment_002 = bpy.data.objects.new('0_WORKSEGMENT.002', me_sphere_035)
ob_0_worksegment_001 = bpy.data.objects.new('0_WORKSEGMENT.001', me_sphere_034)
ob_0_worksegment = bpy.data.objects.new('0_WORKSEGMENT', me_sphere_033)
ob_sphere_023 = bpy.data.objects.new('Sphere.023', me_sphere_032)
ob_sphere_022 = bpy.data.objects.new('Sphere.022', me_sphere_031)
ob_sphere_021 = bpy.data.objects.new('Sphere.021', me_sphere_030)
ob_sphere_020 = bpy.data.objects.new('Sphere.020', me_sphere_029)
ob_sphere_019 = bpy.data.objects.new('Sphere.019', me_sphere_028)
ob_sphere_018 = bpy.data.objects.new('Sphere.018', me_sphere_027)
ob_sphere_017 = bpy.data.objects.new('Sphere.017', me_sphere_026)
ob_sphere_016 = bpy.data.objects.new('Sphere.016', me_sphere_025)
ob_sphere_015 = bpy.data.objects.new('Sphere.015', me_sphere_024)
ob_sphere_014 = bpy.data.objects.new('Sphere.014', me_sphere_023)
ob_sphere_013 = bpy.data.objects.new('Sphere.013', me_sphere_022)
ob_sphere_012 = bpy.data.objects.new('Sphere.012', me_sphere_021)
ob_sphere_011 = bpy.data.objects.new('Sphere.011', me_sphere_020)
ob_sphere_010 = bpy.data.objects.new('Sphere.010', me_sphere_019)
ob_sphere_009 = bpy.data.objects.new('Sphere.009', me_sphere_018)
ob_sphere_000 = bpy.data.objects.new('Sphere.000', me_sphere_017)
ob_sphere_008 = bpy.data.objects.new('Sphere.008', me_sphere_008)
ob_sphere_007 = bpy.data.objects.new('Sphere.007', me_sphere_007)
ob_sphere_006 = bpy.data.objects.new('Sphere.006', me_sphere_006)
ob_sphere_005 = bpy.data.objects.new('Sphere.005', me_sphere_005)
ob_sphere_004 = bpy.data.objects.new('Sphere.004', me_sphere_004)
ob_sphere_003 = bpy.data.objects.new('Sphere.003', me_sphere_003)
ob_sphere_002 = bpy.data.objects.new('Sphere.002', me_sphere_002)
ob_sphere_001 = bpy.data.objects.new('Sphere.001', me_sphere_001)

# ---- transforms, parenting, visibility, modifiers, constraints
ob_0_worksegment_010.location = (0.0, 0.0, 0.0)
ob_0_worksegment_010.rotation_euler = (0.0, -0.0, -4.712)
ob_0_worksegment_010.lineart.crease_threshold = 0.0
ob_0_worksegment_009.location = (0.0, 0.0, 0.0)
ob_0_worksegment_009.rotation_euler = (0.0, -0.0, -4.712)
ob_0_worksegment_009.lineart.crease_threshold = 0.0
ob_0_worksegment_008.location = (0.0, 0.0, 0.0)
ob_0_worksegment_008.rotation_euler = (0.0, -0.0, -4.712)
ob_0_worksegment_008.lineart.crease_threshold = 0.0
ob_0_worksegment_007.location = (0.0, 0.0, 0.0)
ob_0_worksegment_007.rotation_euler = (0.0, -0.0, -4.712)
ob_0_worksegment_007.lineart.crease_threshold = 0.0
ob_0_worksegment_006.location = (0.0, 0.0, 0.0)
ob_0_worksegment_006.rotation_euler = (0.0, -0.0, -4.712)
ob_0_worksegment_006.lineart.crease_threshold = 0.0
ob_0_worksegment_005.location = (0.0, 0.0, 0.0)
ob_0_worksegment_005.rotation_euler = (0.0, -0.0, -4.712)
ob_0_worksegment_005.lineart.crease_threshold = 0.0
ob_0_worksegment_004.location = (0.0, 0.0, 0.0)
ob_0_worksegment_004.rotation_euler = (0.0, -0.0, -4.712)
ob_0_worksegment_004.lineart.crease_threshold = 0.0
ob_0_worksegment_003.location = (0.0, 0.0, 0.0)
ob_0_worksegment_003.rotation_euler = (0.0, -0.0, -4.712)
ob_0_worksegment_003.lineart.crease_threshold = 0.0
ob_0_worksegment_002.location = (0.0, 0.0, 0.0)
ob_0_worksegment_002.rotation_euler = (0.0, -0.0, -4.712)
ob_0_worksegment_002.lineart.crease_threshold = 0.0
ob_0_worksegment_001.location = (0.0, 0.0, 0.0)
ob_0_worksegment_001.rotation_euler = (0.0, -0.0, -4.712)
ob_0_worksegment_001.lineart.crease_threshold = 0.0
ob_0_worksegment.location = (0.0, 0.0, 0.0)
ob_0_worksegment.rotation_euler = (0.0, -0.0, -4.712)
ob_0_worksegment.lineart.crease_threshold = 0.0
ob_sphere_023.location = (-3.008, 0.0, -0.414)
ob_sphere_023.rotation_euler = (0.0, -0.0, -4.729)
ob_sphere_023.scale = (0.4302, 0.4302, 0.96)
ob_sphere_023.lineart.crease_threshold = 0.0
ob_sphere_022.location = (-3.008, 0.0, -0.414)
ob_sphere_022.rotation_euler = (0.0, -0.0, -3.944)
ob_sphere_022.scale = (0.4302, 0.4302, 0.96)
ob_sphere_022.lineart.crease_threshold = 0.0
ob_sphere_021.location = (-3.008, 0.0, -0.414)
ob_sphere_021.rotation_euler = (0.0, -0.0, -3.158)
ob_sphere_021.scale = (0.4302, 0.4302, 0.96)
ob_sphere_021.lineart.crease_threshold = 0.0
ob_sphere_020.location = (-3.008, 0.0, -0.414)
ob_sphere_020.rotation_euler = (0.0, 0.0, -2.373)
ob_sphere_020.scale = (0.4302, 0.4302, 0.96)
ob_sphere_020.lineart.crease_threshold = 0.0
ob_sphere_019.location = (-3.008, 0.0, -0.414)
ob_sphere_019.rotation_euler = (0.0, 0.0, -1.587)
ob_sphere_019.scale = (0.4302, 0.4302, 0.96)
ob_sphere_019.lineart.crease_threshold = 0.0
ob_sphere_018.location = (-3.008, 0.0, -0.414)
ob_sphere_018.rotation_euler = (0.0, -0.0, -0.802)
ob_sphere_018.scale = (0.4302, 0.4302, 0.96)
ob_sphere_018.lineart.crease_threshold = 0.0
ob_sphere_017.location = (-3.008, 0.0, -0.414)
ob_sphere_017.rotation_euler = (0.0, -0.0, -0.01665)
ob_sphere_017.scale = (0.4302, 0.4302, 0.96)
ob_sphere_017.lineart.crease_threshold = 0.0
ob_sphere_016.location = (-3.008, 0.0, -0.414)
ob_sphere_016.rotation_euler = (0.0, -0.0, 0.7687)
ob_sphere_016.scale = (0.4302, 0.4302, 0.96)
ob_sphere_016.lineart.crease_threshold = 0.0
ob_sphere_015.location = (-3.008, 0.0, -0.2864)
ob_sphere_015.rotation_euler = (0.0, -0.0, 0.4363)
ob_sphere_015.scale = (0.6983, 0.6983, 0.8802)
ob_sphere_015.lineart.crease_threshold = 0.0
ob_sphere_014.location = (-3.008, 0.0, -0.2864)
ob_sphere_014.rotation_euler = (0.0, -0.0, -0.3491)
ob_sphere_014.scale = (0.6983, 0.6983, 0.8802)
ob_sphere_014.lineart.crease_threshold = 0.0
ob_sphere_013.location = (-3.008, 0.0, -0.2864)
ob_sphere_013.rotation_euler = (0.0, -0.0, -1.134)
ob_sphere_013.scale = (0.6983, 0.6983, 0.8802)
ob_sphere_013.lineart.crease_threshold = 0.0
ob_sphere_012.location = (-3.008, 0.0, -0.2864)
ob_sphere_012.rotation_euler = (0.0, 0.0, -1.92)
ob_sphere_012.scale = (0.6983, 0.6983, 0.8802)
ob_sphere_012.lineart.crease_threshold = 0.0
ob_sphere_011.location = (-3.008, 0.0, -0.2864)
ob_sphere_011.rotation_euler = (0.0, 0.0, -2.705)
ob_sphere_011.scale = (0.6983, 0.6983, 0.8802)
ob_sphere_011.lineart.crease_threshold = 0.0
ob_sphere_010.location = (-3.008, 0.0, -0.2864)
ob_sphere_010.rotation_euler = (0.0, -0.0, -3.491)
ob_sphere_010.scale = (0.6983, 0.6983, 0.8802)
ob_sphere_010.lineart.crease_threshold = 0.0
ob_sphere_009.location = (-3.008, 0.0, -0.2864)
ob_sphere_009.rotation_euler = (0.0, -0.0, -4.276)
ob_sphere_009.scale = (0.6983, 0.6983, 0.8802)
ob_sphere_009.lineart.crease_threshold = 0.0
ob_sphere_000.location = (-3.008, 0.0, -0.2864)
ob_sphere_000.rotation_euler = (0.0, -0.0, -5.061)
ob_sphere_000.scale = (0.6983, 0.6983, 0.8802)
ob_sphere_000.lineart.crease_threshold = 0.0
ob_sphere_008.location = (-3.008, 0.0, 0.0)
ob_sphere_008.rotation_euler = (0.0, -0.0, -5.498)
ob_sphere_008.lineart.crease_threshold = 0.0
ob_sphere_007.location = (-3.008, 0.0, 0.0)
ob_sphere_007.rotation_euler = (0.0, -0.0, -4.712)
ob_sphere_007.lineart.crease_threshold = 0.0
ob_sphere_006.location = (-3.008, 0.0, 0.0)
ob_sphere_006.rotation_euler = (0.0, 0.0, -3.927)
ob_sphere_006.lineart.crease_threshold = 0.0
ob_sphere_005.location = (-3.008, 0.0, 0.0)
ob_sphere_005.rotation_euler = (0.0, 0.0, -3.142)
ob_sphere_005.lineart.crease_threshold = 0.0
ob_sphere_004.location = (-3.008, 0.0, 0.0)
ob_sphere_004.rotation_euler = (0.0, -0.0, -2.356)
ob_sphere_004.lineart.crease_threshold = 0.0
ob_sphere_003.location = (-3.008, 0.0, 0.0)
ob_sphere_003.rotation_euler = (0.0, -0.0, -1.571)
ob_sphere_003.lineart.crease_threshold = 0.0
ob_sphere_002.location = (-3.008, 0.0, 0.0)
ob_sphere_002.rotation_euler = (0.0, -0.0, -0.7854)
ob_sphere_002.lineart.crease_threshold = 0.0
ob_sphere_001.location = (-3.008, 0.0, 0.0)
ob_sphere_001.lineart.crease_threshold = 0.0

# ---- collection membership
col_collection_1.objects.link(ob_0_worksegment_010)
col_collection_1.objects.link(ob_0_worksegment_009)
col_collection_1.objects.link(ob_0_worksegment_008)
col_collection_1.objects.link(ob_0_worksegment_007)
col_collection_1.objects.link(ob_0_worksegment_006)
col_collection_1.objects.link(ob_0_worksegment_005)
col_collection_1.objects.link(ob_0_worksegment_004)
col_collection_1.objects.link(ob_0_worksegment_003)
col_collection_1.objects.link(ob_0_worksegment_002)
col_collection_1.objects.link(ob_0_worksegment_001)
col_collection_1.objects.link(ob_0_worksegment)
col_collection_1.objects.link(ob_sphere_023)
col_collection_1.objects.link(ob_sphere_022)
col_collection_1.objects.link(ob_sphere_021)
col_collection_1.objects.link(ob_sphere_020)
col_collection_1.objects.link(ob_sphere_019)
col_collection_1.objects.link(ob_sphere_018)
col_collection_1.objects.link(ob_sphere_017)
col_collection_1.objects.link(ob_sphere_016)
col_collection_1.objects.link(ob_sphere_015)
col_collection_1.objects.link(ob_sphere_014)
col_collection_1.objects.link(ob_sphere_013)
col_collection_1.objects.link(ob_sphere_012)
col_collection_1.objects.link(ob_sphere_011)
col_collection_1.objects.link(ob_sphere_010)
col_collection_1.objects.link(ob_sphere_009)
col_collection_1.objects.link(ob_sphere_000)
col_collection_1.objects.link(ob_sphere_008)
col_collection_1.objects.link(ob_sphere_007)
col_collection_1.objects.link(ob_sphere_006)
col_collection_1.objects.link(ob_sphere_005)
col_collection_1.objects.link(ob_sphere_004)
col_collection_1.objects.link(ob_sphere_003)
col_collection_1.objects.link(ob_sphere_002)
col_collection_1.objects.link(ob_sphere_001)

# ---- scene / render settings (as saved in the file)
scene.frame_start = 1; scene.frame_end = 250; scene.frame_set(1)
scene.render.engine = 'BLENDER_EEVEE_NEXT'
scene.render.resolution_percentage = 50
scene.render.dither_intensity = 0.0
scene.cycles.use_denoising = False
scene.cycles.samples = 128
scene.cycles.sampling_pattern = 'TABULATED_SOBOL'
scene.cycles.light_sampling_threshold = 0.0
scene.cycles.use_adaptive_sampling = False
scene.cycles.use_light_tree = False
scene.cycles.blur_glossy = 0.0
scene.cycles.sample_clamp_indirect = 0.0
scene.view_settings.view_transform = 'Standard'
bpy.context.view_layer.update()

# ---- added for rendering (the .blend has no active camera and no usable light): camera, sun
cam_auto = bpy.data.cameras.new('AutoCamera')
cam_auto.lens = 50.0
cam_auto.sensor_width = 36.0
cam_auto.clip_end = 1000.0
ob_auto_camera = bpy.data.objects.new('AutoCamera', cam_auto)
scene.collection.objects.link(ob_auto_camera)
ob_auto_camera.location = (3.70373, -6.54596, 4.24393)
ob_auto_camera.rotation_euler = (1.09748, -7.21219e-08, 0.694738)
scene.camera = ob_auto_camera
light_auto_sun = bpy.data.lights.new('AutoSun', 'SUN')
light_auto_sun.energy = 3.0
light_auto_sun.angle = 0.0523599
ob_auto_sun = bpy.data.objects.new('AutoSun', light_auto_sun)
scene.collection.objects.link(ob_auto_sun)
ob_auto_sun.rotation_euler = (0.872665, 0.174533, 0.523599)
bpy.context.view_layer.update()
